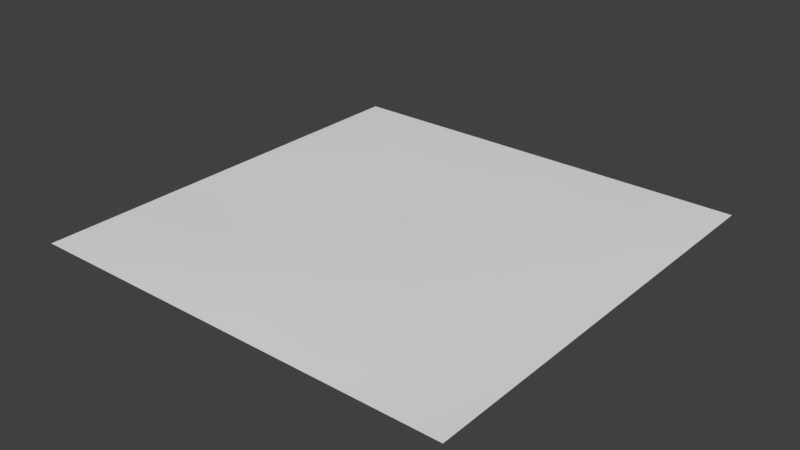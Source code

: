 # Source: Ground_Tile_Flat_Top.blend  (saved by Blender 2.78.0; exported with 4.5.12 LTS)
import bpy
from mathutils import Matrix  # noqa: F401  (used for matrix-valued properties, if any)

bpy.ops.wm.read_factory_settings(use_empty=True)
scene = bpy.context.scene
scene.name = 'Scene'

# ---- collections
col_collection_1 = bpy.data.collections.new('Collection 1'); scene.collection.children.link(col_collection_1)

# ---- world
world_world = bpy.data.worlds.new('World'); scene.world = world_world
world_world.color = (0.05088, 0.05088, 0.05088)
world_world.use_sun_shadow = False
world_world.sun_shadow_jitter_overblur = 0.0
world_world.cycles.sampling_method = 'MANUAL'

# ---- meshes
me_plane = bpy.data.meshes.new('Plane')
me_plane.from_pydata([(1.605, -0.008775, -1.601), (1.605, -0.0085, 1.604), (-1.605, -0.0085, 1.604), (-1.605, -0.008775, -1.601), (1.605, -0.008638, -0.001009), (1.49e-07, -0.008775, -1.601), (-4.657e-07, -0.0085, 1.604), (-1.605, -0.008638, -0.00101), (1.49e-07, 0.009377, -0.001022), (1.605, -0.008569, 0.8015), (-0.8025, -0.008775, -1.601), (-0.8025, -0.0085, 1.604), (-1.605, -0.008707, -0.8035), (1.605, -0.008707, -0.8035), (0.8025, -0.008775, -1.601), (0.8025, -0.0085, 1.604), (-1.605, -0.008569, 0.8015), (-1.565e-07, 0.05076, 0.8015), (4.582e-07, -0.008707, -0.8035), (0.8025, -0.002156, -0.001009), (-0.8025, -0.002156, -0.00101), (-0.8025, 0.03283, -0.8035), (0.8025, 0.03283, -0.8035), (0.8015, 0.01271, 0.801), (-0.8015, 0.01271, 0.801)], [], [(24, 2, 11), (17, 15, 23), (18, 19, 22), (21, 7, 20), (21, 8, 18), (10, 18, 5), (3, 21, 10), (22, 4, 13), (14, 13, 0), (5, 22, 14), (9, 15, 1), (19, 9, 4), (8, 23, 19), (24, 6, 17), (20, 17, 8), (20, 16, 24), (24, 16, 2), (17, 6, 15), (18, 8, 19), (21, 12, 7), (21, 20, 8), (10, 21, 18), (3, 12, 21), (22, 19, 4), (14, 22, 13), (5, 18, 22), (9, 23, 15), (19, 23, 9), (8, 17, 23), (24, 11, 6), (20, 24, 17), (20, 7, 16)])
me_plane.polygons.foreach_set('use_smooth', [True] * 32)
_uv = me_plane.uv_layers.new(name='UVMap')
_uv.uv.foreach_set('vector', [0.3138, 0.5623, 0.2522, 0.5008, 0.3137, 0.5007, 0.3752, 0.5623, 0.4367, 0.5008, 0.4366, 0.5623, 0.3753, 0.6853, 0.4367, 0.6238, 0.4368, 0.6853, 0.3138, 0.6852, 0.2522, 0.6238, 0.3137, 0.6237, 0.3138, 0.6852, 0.3752, 0.6238, 0.3753, 0.6853, 0.3138, 0.7468, 0.3753, 0.6853, 0.3753, 0.7468, 0.2523, 0.7468, 0.3138, 0.6852, 0.3138, 0.7468, 0.4368, 0.6853, 0.4982, 0.6238, 0.4983, 0.6853, 0.4368, 0.7468, 0.4983, 0.6853, 0.4983, 0.7468, 0.3753, 0.7468, 0.4368, 0.6853, 0.4368, 0.7468, 0.4982, 0.5623, 0.4367, 0.5008, 0.4982, 0.5008, 0.4367, 0.6238, 0.4982, 0.5623, 0.4982, 0.6238, 0.3752, 0.6238, 0.4366, 0.5623, 0.4367, 0.6238, 0.3138, 0.5623, 0.3752, 0.5007, 0.3752, 0.5623, 0.3137, 0.6237, 0.3752, 0.5623, 0.3752, 0.6238, 0.3137, 0.6237, 0.2522, 0.5622, 0.3138, 0.5623, 0.3138, 0.5623, 0.2522, 0.5622, 0.2522, 0.5008, 0.3752, 0.5623, 0.3752, 0.5007, 0.4367, 0.5008, 0.3753, 0.6853, 0.3752, 0.6238, 0.4367, 0.6238, 0.3138, 0.6852, 0.2522, 0.6853, 0.2522, 0.6238, 0.3138, 0.6852, 0.3137, 0.6237, 0.3752, 0.6238, 0.3138, 0.7468, 0.3138, 0.6852, 0.3753, 0.6853, 0.2523, 0.7468, 0.2522, 0.6853, 0.3138, 0.6852, 0.4368, 0.6853, 0.4367, 0.6238, 0.4982, 0.6238, 0.4368, 0.7468, 0.4368, 0.6853, 0.4983, 0.6853, 0.3753, 0.7468, 0.3753, 0.6853, 0.4368, 0.6853, 0.4982, 0.5623, 0.4366, 0.5623, 0.4367, 0.5008, 0.4367, 0.6238, 0.4366, 0.5623, 0.4982, 0.5623, 0.3752, 0.6238, 0.3752, 0.5623, 0.4366, 0.5623, 0.3138, 0.5623, 0.3137, 0.5007, 0.3752, 0.5007, 0.3137, 0.6237, 0.3138, 0.5623, 0.3752, 0.5623, 0.3137, 0.6237, 0.2522, 0.6238, 0.2522, 0.5622])
_ca = me_plane.color_attributes.new('Col', 'BYTE_COLOR', 'CORNER')
_ca.data.foreach_set('color', [0.2232, 0.2831, 0.02217, 1.0, 0.2232, 0.2831, 0.02217, 1.0, 0.2232, 0.2831, 0.02217, 1.0, 0.2232, 0.2831, 0.02217, 1.0, 0.2232, 0.2831, 0.02217, 1.0, 0.2232, 0.2831, 0.02217, 1.0, 0.2232, 0.2831, 0.02217, 1.0, 0.2232, 0.2831, 0.02217, 1.0, 0.2232, 0.2831, 0.02217, 1.0, 0.2232, 0.2831, 0.02217, 1.0, 0.2232, 0.2831, 0.02217, 1.0, 0.2232, 0.2831, 0.02217, 1.0, 0.2232, 0.2831, 0.02217, 1.0, 0.2232, 0.2831, 0.02217, 1.0, 0.2232, 0.2831, 0.02217, 1.0, 0.2232, 0.2831, 0.02217, 1.0, 0.2232, 0.2831, 0.02217, 1.0, 0.2232, 0.2831, 0.02217, 1.0, 0.2232, 0.2831, 0.02217, 1.0, 0.2232, 0.2831, 0.02217, 1.0, 0.2232, 0.2831, 0.02217, 1.0, 0.2232, 0.2831, 0.02217, 1.0, 0.2232, 0.2831, 0.02217, 1.0, 0.2232, 0.2831, 0.02217, 1.0, 0.2232, 0.2831, 0.02217, 1.0, 0.2232, 0.2831, 0.02217, 1.0, 0.2232, 0.2831, 0.02217, 1.0, 0.2232, 0.2831, 0.02217, 1.0, 0.2232, 0.2831, 0.02217, 1.0, 0.2232, 0.2831, 0.02217, 1.0, 0.2232, 0.2831, 0.02217, 1.0, 0.2232, 0.2831, 0.02217, 1.0, 0.2232, 0.2831, 0.02217, 1.0, 0.2232, 0.2831, 0.02217, 1.0, 0.2232, 0.2831, 0.02217, 1.0, 0.2232, 0.2831, 0.02217, 1.0, 0.2232, 0.2831, 0.02217, 1.0, 0.2232, 0.2831, 0.02217, 1.0, 0.2232, 0.2831, 0.02217, 1.0, 0.2232, 0.2831, 0.02217, 1.0, 0.2232, 0.2831, 0.02217, 1.0, 0.2232, 0.2831, 0.02217, 1.0, 0.2232, 0.2831, 0.02217, 1.0, 0.2232, 0.2831, 0.02217, 1.0, 0.2232, 0.2831, 0.02217, 1.0, 0.2232, 0.2831, 0.02217, 1.0, 0.2232, 0.2831, 0.02217, 1.0, 0.2232, 0.2831, 0.02217, 1.0, 0.2232, 0.2831, 0.02217, 1.0, 0.2232, 0.2831, 0.02217, 1.0, 0.2232, 0.2831, 0.02217, 1.0, 0.2232, 0.2831, 0.02217, 1.0, 0.2232, 0.2831, 0.02217, 1.0, 0.2232, 0.2831, 0.02217, 1.0, 0.2232, 0.2831, 0.02217, 1.0, 0.2232, 0.2831, 0.02217, 1.0, 0.2232, 0.2831, 0.02217, 1.0, 0.2232, 0.2831, 0.02217, 1.0, 0.2232, 0.2831, 0.02217, 1.0, 0.2232, 0.2831, 0.02217, 1.0, 0.2232, 0.2831, 0.02217, 1.0, 0.2232, 0.2831, 0.02217, 1.0, 0.2232, 0.2831, 0.02217, 1.0, 0.2232, 0.2831, 0.02217, 1.0, 0.2232, 0.2831, 0.02217, 1.0, 0.2232, 0.2831, 0.02217, 1.0, 0.2232, 0.2831, 0.02217, 1.0, 0.2232, 0.2831, 0.02217, 1.0, 0.2232, 0.2831, 0.02217, 1.0, 0.2232, 0.2831, 0.02217, 1.0, 0.2232, 0.2831, 0.02217, 1.0, 0.2232, 0.2831, 0.02217, 1.0, 0.2232, 0.2831, 0.02217, 1.0, 0.2232, 0.2831, 0.02217, 1.0, 0.2232, 0.2831, 0.02217, 1.0, 0.2232, 0.2831, 0.02217, 1.0, 0.2232, 0.2831, 0.02217, 1.0, 0.2232, 0.2831, 0.02217, 1.0, 0.2232, 0.2831, 0.02217, 1.0, 0.2232, 0.2831, 0.02217, 1.0, 0.2232, 0.2831, 0.02217, 1.0, 0.2232, 0.2831, 0.02217, 1.0, 0.2232, 0.2831, 0.02217, 1.0, 0.2232, 0.2831, 0.02217, 1.0, 0.2232, 0.2831, 0.02217, 1.0, 0.2232, 0.2831, 0.02217, 1.0, 0.2232, 0.2831, 0.02217, 1.0, 0.2232, 0.2831, 0.02217, 1.0, 0.2232, 0.2831, 0.02217, 1.0, 0.2232, 0.2831, 0.02217, 1.0, 0.2232, 0.2831, 0.02217, 1.0, 0.2232, 0.2831, 0.02217, 1.0, 0.2232, 0.2831, 0.02217, 1.0, 0.2232, 0.2831, 0.02217, 1.0, 0.2232, 0.2831, 0.02217, 1.0, 0.2232, 0.2831, 0.02217, 1.0])
me_plane.use_remesh_preserve_volume = False
me_plane.use_remesh_preserve_attributes = False
me_plane.use_mirror_vertex_groups = False
me_plane.update()

# ---- objects
ob_plane = bpy.data.objects.new('Plane', me_plane)

# ---- transforms, parenting, visibility, modifiers, constraints
ob_plane.location = (0.0, 0.0, 0.0)
ob_plane.rotation_euler = (1.571, -0.0, 0.0)
ob_plane.lineart.crease_threshold = 0.0

# ---- collection membership
col_collection_1.objects.link(ob_plane)

# ---- scene / render settings (as saved in the file)
scene.frame_start = 1; scene.frame_end = 250; scene.frame_set(1)
scene.render.engine = 'BLENDER_EEVEE_NEXT'
scene.render.resolution_percentage = 50
scene.render.dither_intensity = 0.0
scene.cycles.use_denoising = False
scene.cycles.samples = 128
scene.cycles.sampling_pattern = 'TABULATED_SOBOL'
scene.cycles.light_sampling_threshold = 0.0
scene.cycles.use_adaptive_sampling = False
scene.cycles.use_light_tree = False
scene.cycles.blur_glossy = 0.0
scene.cycles.sample_clamp_indirect = 0.0
scene.view_settings.view_transform = 'Standard'
bpy.context.view_layer.update()

# ---- added for rendering (the .blend has no active camera and no usable light): camera, sun
cam_auto = bpy.data.cameras.new('AutoCamera')
cam_auto.lens = 50.0
cam_auto.sensor_width = 36.0
cam_auto.clip_end = 1000.0
ob_auto_camera = bpy.data.objects.new('AutoCamera', cam_auto)
scene.collection.objects.link(ob_auto_camera)
ob_auto_camera.location = (4.19715, -5.0382, 3.37871)
ob_auto_camera.rotation_euler = (1.09748, -7.21219e-08, 0.694738)
scene.camera = ob_auto_camera
light_auto_sun = bpy.data.lights.new('AutoSun', 'SUN')
light_auto_sun.energy = 3.0
light_auto_sun.angle = 0.0523599
ob_auto_sun = bpy.data.objects.new('AutoSun', light_auto_sun)
scene.collection.objects.link(ob_auto_sun)
ob_auto_sun.rotation_euler = (0.872665, 0.174533, 0.523599)
bpy.context.view_layer.update()
